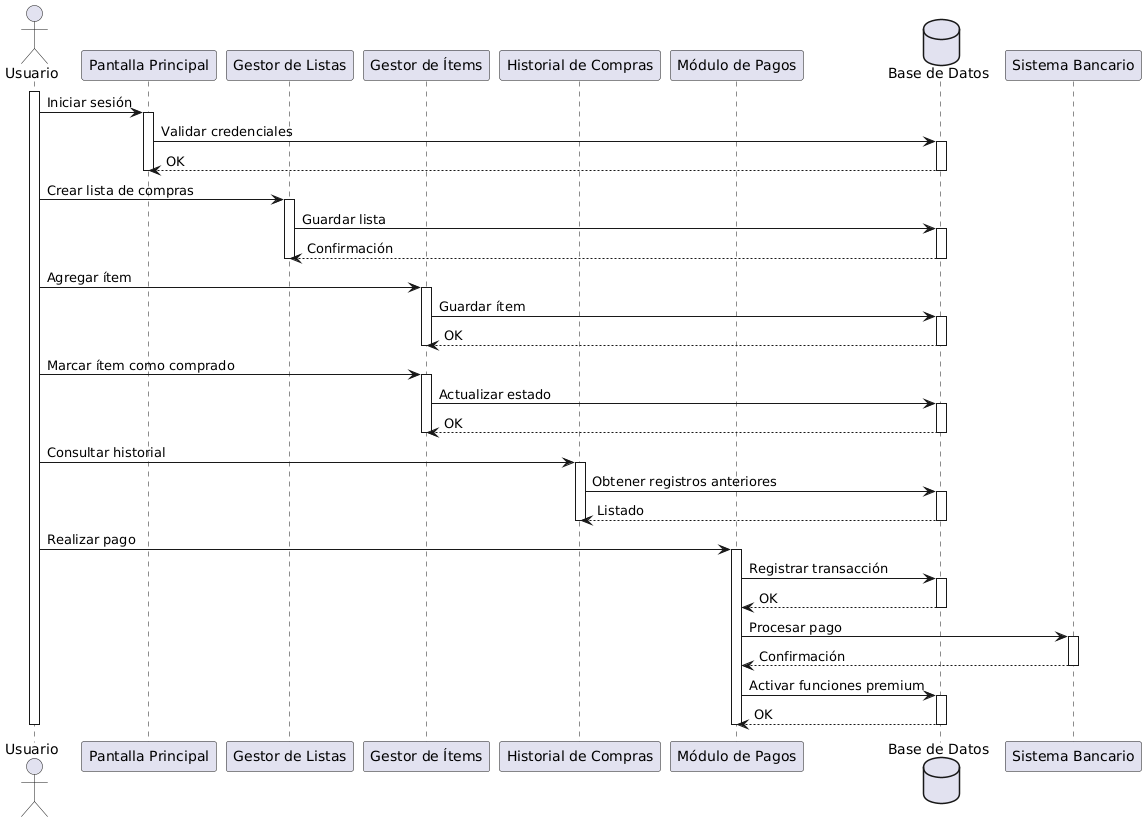

The diagram above was rendered by PlantUML. Its source (embedded in the PNG):
@startuml
actor Usuario as U

participant "Pantalla Principal" as PP
participant "Gestor de Listas" as GL
participant "Gestor de Ítems" as GI
participant "Historial de Compras" as HC
participant "Módulo de Pagos" as MP
database "Base de Datos" as DB

activate U

U -> PP : Iniciar sesión
activate PP
PP -> DB : Validar credenciales
activate DB
DB --> PP : OK
deactivate DB
deactivate PP

U -> GL : Crear lista de compras
activate GL
GL -> DB : Guardar lista
activate DB
DB --> GL : Confirmación
deactivate DB
deactivate GL

U -> GI : Agregar ítem
activate GI
GI -> DB : Guardar ítem
activate DB
DB --> GI : OK
deactivate DB
deactivate GI

U -> GI : Marcar ítem como comprado
activate GI
GI -> DB : Actualizar estado
activate DB
DB --> GI : OK
deactivate DB
deactivate GI

U -> HC : Consultar historial
activate HC
HC -> DB : Obtener registros anteriores
activate DB
DB --> HC : Listado
deactivate DB
deactivate HC

U -> MP : Realizar pago
activate MP
MP -> DB : Registrar transacción
activate DB
DB --> MP : OK
deactivate DB
MP -> "Sistema Bancario" : Procesar pago
activate "Sistema Bancario"
"Sistema Bancario" --> MP : Confirmación
deactivate "Sistema Bancario"
MP -> DB : Activar funciones premium
activate DB
DB --> MP : OK
deactivate DB
deactivate MP

deactivate U
@enduml